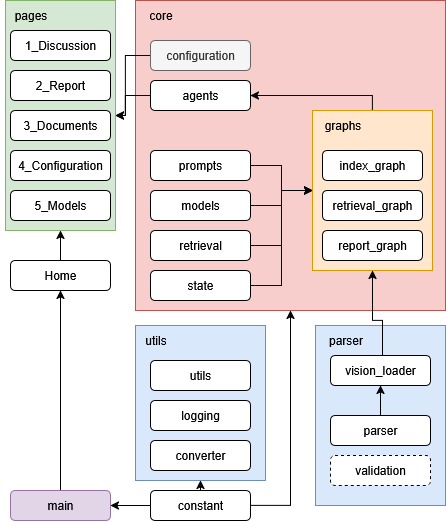

The diagram above was exported from draw.io. Its source (the exported page's mxGraphModel, read from the mxfile embedded in the PNG):
<mxGraphModel dx="655" dy="618" grid="1" gridSize="10" guides="1" tooltips="1" connect="1" arrows="1" fold="1" page="1" pageScale="1" pageWidth="827" pageHeight="1169" math="0" shadow="0">
  <root>
    <mxCell id="0" />
    <mxCell id="1" parent="0" />
    <mxCell id="ADXfEhsZGg0La7iw1zWm-1" value="" style="rounded=0;whiteSpace=wrap;html=1;fillColor=#f8cecc;strokeColor=#b85450;" vertex="1" parent="1">
      <mxGeometry x="530" y="80" width="310" height="310" as="geometry" />
    </mxCell>
    <mxCell id="ADXfEhsZGg0La7iw1zWm-2" value="&lt;div&gt;core&lt;/div&gt;" style="text;html=1;align=center;verticalAlign=middle;resizable=0;points=[];autosize=1;strokeColor=none;fillColor=none;" vertex="1" parent="1">
      <mxGeometry x="530" y="80" width="50" height="30" as="geometry" />
    </mxCell>
    <mxCell id="ADXfEhsZGg0La7iw1zWm-19" style="edgeStyle=orthogonalEdgeStyle;rounded=0;orthogonalLoop=1;jettySize=auto;html=1;entryX=1;entryY=0.5;entryDx=0;entryDy=0;exitX=0.5;exitY=0;exitDx=0;exitDy=0;" edge="1" parent="1" source="ADXfEhsZGg0La7iw1zWm-5" target="ADXfEhsZGg0La7iw1zWm-10">
      <mxGeometry relative="1" as="geometry">
        <Array as="points">
          <mxPoint x="767" y="175" />
        </Array>
      </mxGeometry>
    </mxCell>
    <mxCell id="ADXfEhsZGg0La7iw1zWm-5" value="&lt;br&gt;&lt;div&gt;&lt;br&gt;&lt;/div&gt;" style="rounded=0;whiteSpace=wrap;html=1;fillColor=#ffe6cc;strokeColor=#d79b00;" vertex="1" parent="1">
      <mxGeometry x="707" y="190" width="120" height="160" as="geometry" />
    </mxCell>
    <mxCell id="ADXfEhsZGg0La7iw1zWm-4" value="graphs" style="text;html=1;align=center;verticalAlign=middle;resizable=0;points=[];autosize=1;strokeColor=none;fillColor=none;" vertex="1" parent="1">
      <mxGeometry x="707" y="190" width="60" height="30" as="geometry" />
    </mxCell>
    <mxCell id="ADXfEhsZGg0La7iw1zWm-7" value="index_graph" style="rounded=1;whiteSpace=wrap;html=1;" vertex="1" parent="1">
      <mxGeometry x="717" y="230" width="100" height="30" as="geometry" />
    </mxCell>
    <mxCell id="ADXfEhsZGg0La7iw1zWm-8" value="retrieval_graph" style="rounded=1;whiteSpace=wrap;html=1;" vertex="1" parent="1">
      <mxGeometry x="717" y="270" width="100" height="30" as="geometry" />
    </mxCell>
    <mxCell id="ADXfEhsZGg0La7iw1zWm-9" value="report_graph" style="rounded=1;whiteSpace=wrap;html=1;" vertex="1" parent="1">
      <mxGeometry x="717" y="310" width="100" height="30" as="geometry" />
    </mxCell>
    <mxCell id="ADXfEhsZGg0La7iw1zWm-43" style="edgeStyle=orthogonalEdgeStyle;rounded=0;orthogonalLoop=1;jettySize=auto;html=1;entryX=1;entryY=0.5;entryDx=0;entryDy=0;" edge="1" parent="1" source="ADXfEhsZGg0La7iw1zWm-10" target="ADXfEhsZGg0La7iw1zWm-35">
      <mxGeometry relative="1" as="geometry">
        <Array as="points">
          <mxPoint x="520" y="175" />
          <mxPoint x="520" y="195" />
        </Array>
      </mxGeometry>
    </mxCell>
    <mxCell id="ADXfEhsZGg0La7iw1zWm-10" value="&lt;div&gt;agents&lt;/div&gt;" style="rounded=1;whiteSpace=wrap;html=1;" vertex="1" parent="1">
      <mxGeometry x="545" y="160" width="100" height="30" as="geometry" />
    </mxCell>
    <mxCell id="ADXfEhsZGg0La7iw1zWm-42" style="edgeStyle=orthogonalEdgeStyle;rounded=0;orthogonalLoop=1;jettySize=auto;html=1;entryX=1;entryY=0.5;entryDx=0;entryDy=0;" edge="1" parent="1" source="ADXfEhsZGg0La7iw1zWm-11" target="ADXfEhsZGg0La7iw1zWm-35">
      <mxGeometry relative="1" as="geometry">
        <Array as="points">
          <mxPoint x="520" y="135" />
          <mxPoint x="520" y="195" />
        </Array>
      </mxGeometry>
    </mxCell>
    <mxCell id="ADXfEhsZGg0La7iw1zWm-11" value="configuration" style="rounded=1;whiteSpace=wrap;html=1;fillColor=#f5f5f5;fontColor=#333333;strokeColor=#666666;" vertex="1" parent="1">
      <mxGeometry x="545" y="120" width="100" height="30" as="geometry" />
    </mxCell>
    <mxCell id="ADXfEhsZGg0La7iw1zWm-18" style="edgeStyle=orthogonalEdgeStyle;rounded=0;orthogonalLoop=1;jettySize=auto;html=1;entryX=0;entryY=0.5;entryDx=0;entryDy=0;" edge="1" parent="1" source="ADXfEhsZGg0La7iw1zWm-13" target="ADXfEhsZGg0La7iw1zWm-5">
      <mxGeometry relative="1" as="geometry" />
    </mxCell>
    <mxCell id="ADXfEhsZGg0La7iw1zWm-13" value="models" style="rounded=1;whiteSpace=wrap;html=1;" vertex="1" parent="1">
      <mxGeometry x="545" y="270" width="100" height="30" as="geometry" />
    </mxCell>
    <mxCell id="ADXfEhsZGg0La7iw1zWm-17" style="edgeStyle=orthogonalEdgeStyle;rounded=0;orthogonalLoop=1;jettySize=auto;html=1;entryX=0;entryY=0.5;entryDx=0;entryDy=0;" edge="1" parent="1" source="ADXfEhsZGg0La7iw1zWm-14" target="ADXfEhsZGg0La7iw1zWm-5">
      <mxGeometry relative="1" as="geometry" />
    </mxCell>
    <mxCell id="ADXfEhsZGg0La7iw1zWm-14" value="retrieval" style="rounded=1;whiteSpace=wrap;html=1;" vertex="1" parent="1">
      <mxGeometry x="545" y="310" width="100" height="30" as="geometry" />
    </mxCell>
    <mxCell id="ADXfEhsZGg0La7iw1zWm-16" style="edgeStyle=orthogonalEdgeStyle;rounded=0;orthogonalLoop=1;jettySize=auto;html=1;entryX=0;entryY=0.5;entryDx=0;entryDy=0;" edge="1" parent="1" source="ADXfEhsZGg0La7iw1zWm-15" target="ADXfEhsZGg0La7iw1zWm-5">
      <mxGeometry relative="1" as="geometry" />
    </mxCell>
    <mxCell id="ADXfEhsZGg0La7iw1zWm-15" value="state" style="rounded=1;whiteSpace=wrap;html=1;" vertex="1" parent="1">
      <mxGeometry x="545" y="350" width="100" height="30" as="geometry" />
    </mxCell>
    <mxCell id="ADXfEhsZGg0La7iw1zWm-20" value="" style="rounded=0;whiteSpace=wrap;html=1;fillColor=#dae8fc;strokeColor=#6c8ebf;" vertex="1" parent="1">
      <mxGeometry x="710" y="405" width="130" height="180" as="geometry" />
    </mxCell>
    <mxCell id="ADXfEhsZGg0La7iw1zWm-21" value="&lt;div&gt;parser&lt;/div&gt;" style="text;html=1;align=center;verticalAlign=middle;resizable=0;points=[];autosize=1;strokeColor=none;fillColor=none;" vertex="1" parent="1">
      <mxGeometry x="710" y="405" width="60" height="30" as="geometry" />
    </mxCell>
    <mxCell id="ADXfEhsZGg0La7iw1zWm-26" style="edgeStyle=orthogonalEdgeStyle;rounded=0;orthogonalLoop=1;jettySize=auto;html=1;entryX=0.5;entryY=1;entryDx=0;entryDy=0;" edge="1" parent="1" source="ADXfEhsZGg0La7iw1zWm-22" target="ADXfEhsZGg0La7iw1zWm-5">
      <mxGeometry relative="1" as="geometry">
        <Array as="points">
          <mxPoint x="777" y="400" />
          <mxPoint x="767" y="400" />
        </Array>
      </mxGeometry>
    </mxCell>
    <mxCell id="ADXfEhsZGg0La7iw1zWm-22" value="vision_loader" style="rounded=1;whiteSpace=wrap;html=1;" vertex="1" parent="1">
      <mxGeometry x="725" y="435" width="100" height="30" as="geometry" />
    </mxCell>
    <mxCell id="ADXfEhsZGg0La7iw1zWm-25" style="edgeStyle=orthogonalEdgeStyle;rounded=0;orthogonalLoop=1;jettySize=auto;html=1;entryX=0.5;entryY=1;entryDx=0;entryDy=0;" edge="1" parent="1" source="ADXfEhsZGg0La7iw1zWm-23" target="ADXfEhsZGg0La7iw1zWm-22">
      <mxGeometry relative="1" as="geometry" />
    </mxCell>
    <mxCell id="ADXfEhsZGg0La7iw1zWm-23" value="parser" style="rounded=1;whiteSpace=wrap;html=1;" vertex="1" parent="1">
      <mxGeometry x="725" y="495" width="100" height="30" as="geometry" />
    </mxCell>
    <mxCell id="ADXfEhsZGg0La7iw1zWm-24" value="validation" style="rounded=1;whiteSpace=wrap;html=1;dashed=1;" vertex="1" parent="1">
      <mxGeometry x="725" y="535" width="100" height="30" as="geometry" />
    </mxCell>
    <mxCell id="ADXfEhsZGg0La7iw1zWm-27" value="" style="rounded=0;whiteSpace=wrap;html=1;fillColor=#dae8fc;strokeColor=#6c8ebf;" vertex="1" parent="1">
      <mxGeometry x="530" y="405" width="130" height="155" as="geometry" />
    </mxCell>
    <mxCell id="ADXfEhsZGg0La7iw1zWm-28" value="utils" style="text;html=1;align=center;verticalAlign=middle;resizable=0;points=[];autosize=1;strokeColor=none;fillColor=none;" vertex="1" parent="1">
      <mxGeometry x="530" y="405" width="40" height="30" as="geometry" />
    </mxCell>
    <mxCell id="ADXfEhsZGg0La7iw1zWm-29" value="utils" style="rounded=1;whiteSpace=wrap;html=1;" vertex="1" parent="1">
      <mxGeometry x="545" y="440" width="100" height="30" as="geometry" />
    </mxCell>
    <mxCell id="ADXfEhsZGg0La7iw1zWm-48" style="edgeStyle=orthogonalEdgeStyle;rounded=0;orthogonalLoop=1;jettySize=auto;html=1;entryX=1;entryY=0.5;entryDx=0;entryDy=0;" edge="1" parent="1" source="ADXfEhsZGg0La7iw1zWm-30" target="ADXfEhsZGg0La7iw1zWm-44">
      <mxGeometry relative="1" as="geometry" />
    </mxCell>
    <mxCell id="ADXfEhsZGg0La7iw1zWm-50" style="edgeStyle=orthogonalEdgeStyle;rounded=0;orthogonalLoop=1;jettySize=auto;html=1;entryX=0.5;entryY=1;entryDx=0;entryDy=0;" edge="1" parent="1" source="ADXfEhsZGg0La7iw1zWm-30" target="ADXfEhsZGg0La7iw1zWm-1">
      <mxGeometry relative="1" as="geometry">
        <Array as="points">
          <mxPoint x="685" y="585" />
        </Array>
      </mxGeometry>
    </mxCell>
    <mxCell id="ADXfEhsZGg0La7iw1zWm-30" value="constant" style="rounded=1;whiteSpace=wrap;html=1;" vertex="1" parent="1">
      <mxGeometry x="545" y="570" width="100" height="30" as="geometry" />
    </mxCell>
    <mxCell id="ADXfEhsZGg0La7iw1zWm-34" style="edgeStyle=orthogonalEdgeStyle;rounded=0;orthogonalLoop=1;jettySize=auto;html=1;entryX=0;entryY=0.5;entryDx=0;entryDy=0;" edge="1" parent="1" source="ADXfEhsZGg0La7iw1zWm-31" target="ADXfEhsZGg0La7iw1zWm-5">
      <mxGeometry relative="1" as="geometry" />
    </mxCell>
    <mxCell id="ADXfEhsZGg0La7iw1zWm-31" value="prompts" style="rounded=1;whiteSpace=wrap;html=1;" vertex="1" parent="1">
      <mxGeometry x="545" y="230" width="100" height="30" as="geometry" />
    </mxCell>
    <mxCell id="ADXfEhsZGg0La7iw1zWm-32" value="converter" style="rounded=1;whiteSpace=wrap;html=1;" vertex="1" parent="1">
      <mxGeometry x="545" y="520" width="100" height="30" as="geometry" />
    </mxCell>
    <mxCell id="ADXfEhsZGg0La7iw1zWm-33" value="logging" style="rounded=1;whiteSpace=wrap;html=1;" vertex="1" parent="1">
      <mxGeometry x="545" y="480" width="100" height="30" as="geometry" />
    </mxCell>
    <mxCell id="ADXfEhsZGg0La7iw1zWm-35" value="" style="rounded=0;whiteSpace=wrap;html=1;fillColor=#d5e8d4;strokeColor=#82b366;" vertex="1" parent="1">
      <mxGeometry x="400" y="80" width="110" height="230" as="geometry" />
    </mxCell>
    <mxCell id="ADXfEhsZGg0La7iw1zWm-36" value="pages" style="text;html=1;align=center;verticalAlign=middle;resizable=0;points=[];autosize=1;strokeColor=none;fillColor=none;" vertex="1" parent="1">
      <mxGeometry x="395" y="80" width="60" height="30" as="geometry" />
    </mxCell>
    <mxCell id="ADXfEhsZGg0La7iw1zWm-37" value="1_Discussion" style="rounded=1;whiteSpace=wrap;html=1;" vertex="1" parent="1">
      <mxGeometry x="405" y="110" width="100" height="30" as="geometry" />
    </mxCell>
    <mxCell id="ADXfEhsZGg0La7iw1zWm-38" value="2_Report" style="rounded=1;whiteSpace=wrap;html=1;" vertex="1" parent="1">
      <mxGeometry x="405" y="150" width="100" height="30" as="geometry" />
    </mxCell>
    <mxCell id="ADXfEhsZGg0La7iw1zWm-39" value="&lt;div&gt;3_Documents&lt;/div&gt;" style="rounded=1;whiteSpace=wrap;html=1;" vertex="1" parent="1">
      <mxGeometry x="405" y="190" width="100" height="30" as="geometry" />
    </mxCell>
    <mxCell id="ADXfEhsZGg0La7iw1zWm-40" value="4_Configuration" style="rounded=1;whiteSpace=wrap;html=1;" vertex="1" parent="1">
      <mxGeometry x="405" y="230" width="100" height="30" as="geometry" />
    </mxCell>
    <mxCell id="ADXfEhsZGg0La7iw1zWm-41" value="5_Models" style="rounded=1;whiteSpace=wrap;html=1;" vertex="1" parent="1">
      <mxGeometry x="405" y="270" width="100" height="30" as="geometry" />
    </mxCell>
    <mxCell id="ADXfEhsZGg0La7iw1zWm-47" style="edgeStyle=orthogonalEdgeStyle;rounded=0;orthogonalLoop=1;jettySize=auto;html=1;entryX=0.5;entryY=1;entryDx=0;entryDy=0;" edge="1" parent="1" source="ADXfEhsZGg0La7iw1zWm-44" target="ADXfEhsZGg0La7iw1zWm-45">
      <mxGeometry relative="1" as="geometry" />
    </mxCell>
    <mxCell id="ADXfEhsZGg0La7iw1zWm-44" value="main" style="rounded=1;whiteSpace=wrap;html=1;fillColor=#e1d5e7;strokeColor=#9673a6;" vertex="1" parent="1">
      <mxGeometry x="405" y="570" width="100" height="30" as="geometry" />
    </mxCell>
    <mxCell id="ADXfEhsZGg0La7iw1zWm-46" style="edgeStyle=orthogonalEdgeStyle;rounded=0;orthogonalLoop=1;jettySize=auto;html=1;entryX=0.5;entryY=1;entryDx=0;entryDy=0;" edge="1" parent="1" source="ADXfEhsZGg0La7iw1zWm-45" target="ADXfEhsZGg0La7iw1zWm-35">
      <mxGeometry relative="1" as="geometry" />
    </mxCell>
    <mxCell id="ADXfEhsZGg0La7iw1zWm-45" value="Home" style="rounded=1;whiteSpace=wrap;html=1;" vertex="1" parent="1">
      <mxGeometry x="405" y="340" width="100" height="30" as="geometry" />
    </mxCell>
    <mxCell id="ADXfEhsZGg0La7iw1zWm-51" style="edgeStyle=orthogonalEdgeStyle;rounded=0;orthogonalLoop=1;jettySize=auto;html=1;entryX=0.5;entryY=1;entryDx=0;entryDy=0;" edge="1" parent="1" source="ADXfEhsZGg0La7iw1zWm-30" target="ADXfEhsZGg0La7iw1zWm-27">
      <mxGeometry relative="1" as="geometry">
        <Array as="points">
          <mxPoint x="600" y="570" />
          <mxPoint x="600" y="570" />
        </Array>
      </mxGeometry>
    </mxCell>
  </root>
</mxGraphModel>